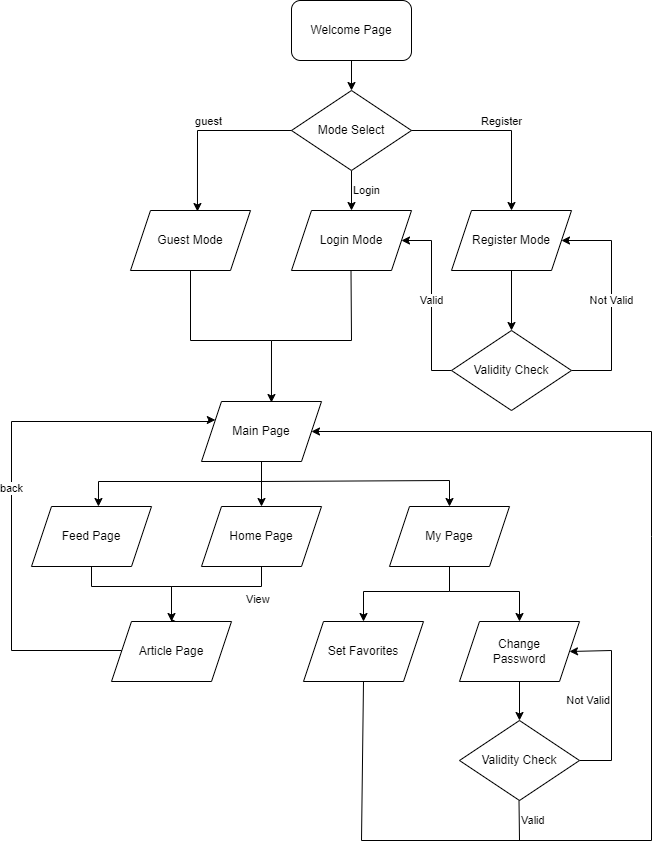

The diagram above was exported from draw.io. Its source (the exported page's mxGraphModel, read from the mxfile embedded in the PNG):
<mxGraphModel dx="1126" dy="1091" grid="1" gridSize="10" guides="1" tooltips="1" connect="1" arrows="1" fold="1" page="1" pageScale="1" pageWidth="1200" pageHeight="1600" background="#ffffff" math="0" shadow="0">
  <root>
    <mxCell id="WIyWlLk6GJQsqaUBKTNV-0" />
    <mxCell id="WIyWlLk6GJQsqaUBKTNV-1" parent="WIyWlLk6GJQsqaUBKTNV-0" />
    <mxCell id="rXzRcfoX-HvQge2d-3iK-57" value="" style="resizable=0;align=left;verticalAlign=bottom;labelBackgroundColor=none;fontSize=12;" connectable="0" vertex="1" parent="WIyWlLk6GJQsqaUBKTNV-1">
      <mxGeometry x="200" y="534" as="geometry" />
    </mxCell>
    <mxCell id="xBKDWKo3clrQPO-nSr3V-6" value="guest" style="edgeStyle=orthogonalEdgeStyle;rounded=0;orthogonalLoop=1;jettySize=auto;entryX=0.558;entryY=0.017;entryDx=0;entryDy=0;entryPerimeter=0;html=1;labelPosition=center;verticalLabelPosition=top;align=center;verticalAlign=bottom;" edge="1" parent="WIyWlLk6GJQsqaUBKTNV-1" target="xBKDWKo3clrQPO-nSr3V-3">
      <mxGeometry relative="1" as="geometry">
        <mxPoint x="370" y="210" as="sourcePoint" />
      </mxGeometry>
    </mxCell>
    <mxCell id="xBKDWKo3clrQPO-nSr3V-0" value="Login Mode" style="shape=parallelogram;perimeter=parallelogramPerimeter;whiteSpace=wrap;html=1;fixedSize=1;" vertex="1" parent="WIyWlLk6GJQsqaUBKTNV-1">
      <mxGeometry x="360" y="290" width="120" height="60" as="geometry" />
    </mxCell>
    <mxCell id="xBKDWKo3clrQPO-nSr3V-12" style="edgeStyle=orthogonalEdgeStyle;rounded=0;orthogonalLoop=1;jettySize=auto;html=1;entryX=0.5;entryY=0;entryDx=0;entryDy=0;" edge="1" parent="WIyWlLk6GJQsqaUBKTNV-1" source="xBKDWKo3clrQPO-nSr3V-1" target="xBKDWKo3clrQPO-nSr3V-8">
      <mxGeometry relative="1" as="geometry" />
    </mxCell>
    <mxCell id="xBKDWKo3clrQPO-nSr3V-1" value="Register Mode" style="shape=parallelogram;perimeter=parallelogramPerimeter;whiteSpace=wrap;html=1;fixedSize=1;" vertex="1" parent="WIyWlLk6GJQsqaUBKTNV-1">
      <mxGeometry x="520" y="290" width="120" height="60" as="geometry" />
    </mxCell>
    <mxCell id="xBKDWKo3clrQPO-nSr3V-15" style="edgeStyle=orthogonalEdgeStyle;rounded=0;orthogonalLoop=1;jettySize=auto;html=1;entryX=0.583;entryY=0.017;entryDx=0;entryDy=0;entryPerimeter=0;" edge="1" parent="WIyWlLk6GJQsqaUBKTNV-1" source="xBKDWKo3clrQPO-nSr3V-3" target="xBKDWKo3clrQPO-nSr3V-17">
      <mxGeometry relative="1" as="geometry">
        <mxPoint x="340" y="470" as="targetPoint" />
        <Array as="points">
          <mxPoint x="259" y="420" />
          <mxPoint x="340" y="420" />
        </Array>
      </mxGeometry>
    </mxCell>
    <mxCell id="xBKDWKo3clrQPO-nSr3V-3" value="Guest Mode" style="shape=parallelogram;perimeter=parallelogramPerimeter;whiteSpace=wrap;html=1;fixedSize=1;" vertex="1" parent="WIyWlLk6GJQsqaUBKTNV-1">
      <mxGeometry x="199" y="290" width="120" height="60" as="geometry" />
    </mxCell>
    <mxCell id="xBKDWKo3clrQPO-nSr3V-13" value="Not Valid" style="edgeStyle=orthogonalEdgeStyle;rounded=0;orthogonalLoop=1;jettySize=auto;html=1;exitX=1;exitY=0.5;exitDx=0;exitDy=0;" edge="1" parent="WIyWlLk6GJQsqaUBKTNV-1" source="xBKDWKo3clrQPO-nSr3V-8" target="xBKDWKo3clrQPO-nSr3V-1">
      <mxGeometry relative="1" as="geometry">
        <mxPoint x="680" y="320" as="targetPoint" />
        <Array as="points">
          <mxPoint x="680" y="450" />
          <mxPoint x="680" y="320" />
        </Array>
      </mxGeometry>
    </mxCell>
    <mxCell id="xBKDWKo3clrQPO-nSr3V-14" value="Valid" style="edgeStyle=orthogonalEdgeStyle;rounded=0;orthogonalLoop=1;jettySize=auto;html=1;entryX=1;entryY=0.5;entryDx=0;entryDy=0;" edge="1" parent="WIyWlLk6GJQsqaUBKTNV-1" source="xBKDWKo3clrQPO-nSr3V-8" target="xBKDWKo3clrQPO-nSr3V-0">
      <mxGeometry relative="1" as="geometry">
        <mxPoint x="500" y="320" as="targetPoint" />
        <Array as="points">
          <mxPoint x="500" y="450" />
          <mxPoint x="500" y="320" />
        </Array>
      </mxGeometry>
    </mxCell>
    <mxCell id="xBKDWKo3clrQPO-nSr3V-8" value="Validity Check" style="rhombus;whiteSpace=wrap;html=1;" vertex="1" parent="WIyWlLk6GJQsqaUBKTNV-1">
      <mxGeometry x="520" y="410" width="120" height="80" as="geometry" />
    </mxCell>
    <mxCell id="xBKDWKo3clrQPO-nSr3V-61" value="Login" style="edgeStyle=orthogonalEdgeStyle;rounded=0;orthogonalLoop=1;jettySize=auto;html=1;labelPosition=right;verticalLabelPosition=middle;align=left;verticalAlign=middle;" edge="1" parent="WIyWlLk6GJQsqaUBKTNV-1" source="xBKDWKo3clrQPO-nSr3V-9" target="xBKDWKo3clrQPO-nSr3V-0">
      <mxGeometry relative="1" as="geometry" />
    </mxCell>
    <mxCell id="xBKDWKo3clrQPO-nSr3V-9" value="Mode Select" style="rhombus;whiteSpace=wrap;html=1;" vertex="1" parent="WIyWlLk6GJQsqaUBKTNV-1">
      <mxGeometry x="360" y="170" width="120" height="80" as="geometry" />
    </mxCell>
    <mxCell id="xBKDWKo3clrQPO-nSr3V-22" style="edgeStyle=orthogonalEdgeStyle;rounded=0;orthogonalLoop=1;jettySize=auto;html=1;entryX=0.5;entryY=0;entryDx=0;entryDy=0;" edge="1" parent="WIyWlLk6GJQsqaUBKTNV-1" source="xBKDWKo3clrQPO-nSr3V-17" target="xBKDWKo3clrQPO-nSr3V-18">
      <mxGeometry relative="1" as="geometry">
        <Array as="points">
          <mxPoint x="330" y="581" />
          <mxPoint x="330" y="581" />
        </Array>
      </mxGeometry>
    </mxCell>
    <mxCell id="xBKDWKo3clrQPO-nSr3V-17" value="Main Page" style="shape=parallelogram;perimeter=parallelogramPerimeter;whiteSpace=wrap;html=1;fixedSize=1;" vertex="1" parent="WIyWlLk6GJQsqaUBKTNV-1">
      <mxGeometry x="270" y="481" width="120" height="60" as="geometry" />
    </mxCell>
    <mxCell id="xBKDWKo3clrQPO-nSr3V-28" style="edgeStyle=orthogonalEdgeStyle;rounded=0;orthogonalLoop=1;jettySize=auto;html=1;entryX=0.575;entryY=0.033;entryDx=0;entryDy=0;entryPerimeter=0;" edge="1" parent="WIyWlLk6GJQsqaUBKTNV-1" source="xBKDWKo3clrQPO-nSr3V-18" target="xBKDWKo3clrQPO-nSr3V-26">
      <mxGeometry relative="1" as="geometry">
        <Array as="points">
          <mxPoint x="330" y="666" />
          <mxPoint x="240" y="666" />
        </Array>
      </mxGeometry>
    </mxCell>
    <mxCell id="xBKDWKo3clrQPO-nSr3V-32" value="View" style="edgeLabel;html=1;align=left;verticalAlign=top;resizable=0;points=[];labelPosition=right;verticalLabelPosition=bottom;" vertex="1" connectable="0" parent="xBKDWKo3clrQPO-nSr3V-28">
      <mxGeometry x="-0.5303" relative="1" as="geometry">
        <mxPoint as="offset" />
      </mxGeometry>
    </mxCell>
    <mxCell id="xBKDWKo3clrQPO-nSr3V-18" value="Home Page" style="shape=parallelogram;perimeter=parallelogramPerimeter;whiteSpace=wrap;html=1;fixedSize=1;" vertex="1" parent="WIyWlLk6GJQsqaUBKTNV-1">
      <mxGeometry x="270" y="586" width="120" height="60" as="geometry" />
    </mxCell>
    <mxCell id="xBKDWKo3clrQPO-nSr3V-31" value="" style="edgeStyle=orthogonalEdgeStyle;rounded=0;orthogonalLoop=1;jettySize=auto;html=1;" edge="1" parent="WIyWlLk6GJQsqaUBKTNV-1" source="xBKDWKo3clrQPO-nSr3V-19" target="xBKDWKo3clrQPO-nSr3V-26">
      <mxGeometry relative="1" as="geometry">
        <Array as="points">
          <mxPoint x="160" y="666" />
          <mxPoint x="240" y="666" />
        </Array>
      </mxGeometry>
    </mxCell>
    <mxCell id="xBKDWKo3clrQPO-nSr3V-19" value="Feed Page" style="shape=parallelogram;perimeter=parallelogramPerimeter;whiteSpace=wrap;html=1;fixedSize=1;" vertex="1" parent="WIyWlLk6GJQsqaUBKTNV-1">
      <mxGeometry x="100" y="586" width="120" height="60" as="geometry" />
    </mxCell>
    <mxCell id="xBKDWKo3clrQPO-nSr3V-37" style="edgeStyle=orthogonalEdgeStyle;rounded=0;orthogonalLoop=1;jettySize=auto;html=1;exitX=0.5;exitY=1;exitDx=0;exitDy=0;" edge="1" parent="WIyWlLk6GJQsqaUBKTNV-1" source="xBKDWKo3clrQPO-nSr3V-20" target="xBKDWKo3clrQPO-nSr3V-34">
      <mxGeometry relative="1" as="geometry">
        <Array as="points">
          <mxPoint x="518" y="671" />
          <mxPoint x="432" y="671" />
        </Array>
      </mxGeometry>
    </mxCell>
    <mxCell id="xBKDWKo3clrQPO-nSr3V-20" value="My Page" style="shape=parallelogram;perimeter=parallelogramPerimeter;whiteSpace=wrap;html=1;fixedSize=1;" vertex="1" parent="WIyWlLk6GJQsqaUBKTNV-1">
      <mxGeometry x="458" y="586" width="120" height="60" as="geometry" />
    </mxCell>
    <mxCell id="xBKDWKo3clrQPO-nSr3V-23" value="" style="endArrow=classic;html=1;rounded=0;entryX=0.558;entryY=0;entryDx=0;entryDy=0;entryPerimeter=0;" edge="1" parent="WIyWlLk6GJQsqaUBKTNV-1" target="xBKDWKo3clrQPO-nSr3V-19">
      <mxGeometry width="50" height="50" relative="1" as="geometry">
        <mxPoint x="330" y="561" as="sourcePoint" />
        <mxPoint x="120" y="561" as="targetPoint" />
        <Array as="points">
          <mxPoint x="167" y="561" />
        </Array>
      </mxGeometry>
    </mxCell>
    <mxCell id="xBKDWKo3clrQPO-nSr3V-24" value="" style="endArrow=classic;html=1;rounded=0;entryX=0.5;entryY=0;entryDx=0;entryDy=0;" edge="1" parent="WIyWlLk6GJQsqaUBKTNV-1" target="xBKDWKo3clrQPO-nSr3V-20">
      <mxGeometry width="50" height="50" relative="1" as="geometry">
        <mxPoint x="330" y="561" as="sourcePoint" />
        <mxPoint x="380" y="511" as="targetPoint" />
        <Array as="points">
          <mxPoint x="518" y="560" />
        </Array>
      </mxGeometry>
    </mxCell>
    <mxCell id="xBKDWKo3clrQPO-nSr3V-33" value="back" style="edgeStyle=orthogonalEdgeStyle;rounded=0;orthogonalLoop=1;jettySize=auto;html=1;exitX=0;exitY=0.5;exitDx=0;exitDy=0;entryX=0;entryY=0.25;entryDx=0;entryDy=0;labelPosition=center;verticalLabelPosition=middle;align=center;verticalAlign=middle;" edge="1" parent="WIyWlLk6GJQsqaUBKTNV-1" source="xBKDWKo3clrQPO-nSr3V-26" target="xBKDWKo3clrQPO-nSr3V-17">
      <mxGeometry relative="1" as="geometry">
        <Array as="points">
          <mxPoint x="190" y="730" />
          <mxPoint x="80" y="730" />
          <mxPoint x="80" y="501" />
          <mxPoint x="278" y="501" />
          <mxPoint x="278" y="500" />
        </Array>
      </mxGeometry>
    </mxCell>
    <mxCell id="xBKDWKo3clrQPO-nSr3V-26" value="Article Page" style="shape=parallelogram;perimeter=parallelogramPerimeter;whiteSpace=wrap;html=1;fixedSize=1;" vertex="1" parent="WIyWlLk6GJQsqaUBKTNV-1">
      <mxGeometry x="180" y="701" width="120" height="60" as="geometry" />
    </mxCell>
    <mxCell id="xBKDWKo3clrQPO-nSr3V-34" value="Set Favorites" style="shape=parallelogram;perimeter=parallelogramPerimeter;whiteSpace=wrap;html=1;fixedSize=1;" vertex="1" parent="WIyWlLk6GJQsqaUBKTNV-1">
      <mxGeometry x="372" y="701" width="120" height="60" as="geometry" />
    </mxCell>
    <mxCell id="xBKDWKo3clrQPO-nSr3V-55" value="" style="edgeStyle=orthogonalEdgeStyle;rounded=0;orthogonalLoop=1;jettySize=auto;html=1;" edge="1" parent="WIyWlLk6GJQsqaUBKTNV-1" source="xBKDWKo3clrQPO-nSr3V-35" target="xBKDWKo3clrQPO-nSr3V-40">
      <mxGeometry relative="1" as="geometry" />
    </mxCell>
    <mxCell id="xBKDWKo3clrQPO-nSr3V-35" value="Change&lt;br&gt;Password" style="shape=parallelogram;perimeter=parallelogramPerimeter;whiteSpace=wrap;html=1;fixedSize=1;" vertex="1" parent="WIyWlLk6GJQsqaUBKTNV-1">
      <mxGeometry x="528" y="701" width="120" height="60" as="geometry" />
    </mxCell>
    <mxCell id="xBKDWKo3clrQPO-nSr3V-38" value="" style="endArrow=classic;html=1;rounded=0;entryX=0.5;entryY=0;entryDx=0;entryDy=0;" edge="1" parent="WIyWlLk6GJQsqaUBKTNV-1" target="xBKDWKo3clrQPO-nSr3V-35">
      <mxGeometry width="50" height="50" relative="1" as="geometry">
        <mxPoint x="518" y="671" as="sourcePoint" />
        <mxPoint x="598" y="671" as="targetPoint" />
        <Array as="points">
          <mxPoint x="588" y="671" />
        </Array>
      </mxGeometry>
    </mxCell>
    <mxCell id="xBKDWKo3clrQPO-nSr3V-44" value="Not Valid" style="edgeStyle=orthogonalEdgeStyle;rounded=0;orthogonalLoop=1;jettySize=auto;html=1;entryX=1;entryY=0.5;entryDx=0;entryDy=0;labelPosition=left;verticalLabelPosition=middle;align=right;verticalAlign=middle;" edge="1" parent="WIyWlLk6GJQsqaUBKTNV-1" source="xBKDWKo3clrQPO-nSr3V-40" target="xBKDWKo3clrQPO-nSr3V-35">
      <mxGeometry relative="1" as="geometry">
        <Array as="points">
          <mxPoint x="680" y="840" />
          <mxPoint x="680" y="730" />
        </Array>
      </mxGeometry>
    </mxCell>
    <mxCell id="xBKDWKo3clrQPO-nSr3V-40" value="Validity Check" style="rhombus;whiteSpace=wrap;html=1;" vertex="1" parent="WIyWlLk6GJQsqaUBKTNV-1">
      <mxGeometry x="528" y="800" width="120" height="80" as="geometry" />
    </mxCell>
    <mxCell id="xBKDWKo3clrQPO-nSr3V-43" value="" style="endArrow=none;html=1;rounded=0;" edge="1" parent="WIyWlLk6GJQsqaUBKTNV-1">
      <mxGeometry width="50" height="50" relative="1" as="geometry">
        <mxPoint x="340" y="420" as="sourcePoint" />
        <mxPoint x="419.5" y="350" as="targetPoint" />
        <Array as="points">
          <mxPoint x="420" y="420" />
        </Array>
      </mxGeometry>
    </mxCell>
    <mxCell id="xBKDWKo3clrQPO-nSr3V-52" value="" style="endArrow=classic;html=1;rounded=0;entryX=1;entryY=0.5;entryDx=0;entryDy=0;exitX=0.5;exitY=1;exitDx=0;exitDy=0;" edge="1" parent="WIyWlLk6GJQsqaUBKTNV-1" source="xBKDWKo3clrQPO-nSr3V-34" target="xBKDWKo3clrQPO-nSr3V-17">
      <mxGeometry width="50" height="50" relative="1" as="geometry">
        <mxPoint x="430" y="880" as="sourcePoint" />
        <mxPoint x="720" y="920" as="targetPoint" />
        <Array as="points">
          <mxPoint x="430" y="920" />
          <mxPoint x="720" y="920" />
          <mxPoint x="720" y="616" />
          <mxPoint x="720" y="511" />
        </Array>
      </mxGeometry>
    </mxCell>
    <mxCell id="xBKDWKo3clrQPO-nSr3V-54" value="Valid" style="endArrow=none;html=1;rounded=0;labelPosition=right;verticalLabelPosition=middle;align=left;verticalAlign=middle;" edge="1" parent="WIyWlLk6GJQsqaUBKTNV-1">
      <mxGeometry width="50" height="50" relative="1" as="geometry">
        <mxPoint x="588" y="920" as="sourcePoint" />
        <mxPoint x="587.5" y="880" as="targetPoint" />
      </mxGeometry>
    </mxCell>
    <mxCell id="xBKDWKo3clrQPO-nSr3V-60" value="Register" style="endArrow=classic;html=1;rounded=0;entryX=0.5;entryY=0;entryDx=0;entryDy=0;labelPosition=center;verticalLabelPosition=top;align=center;verticalAlign=bottom;" edge="1" parent="WIyWlLk6GJQsqaUBKTNV-1" target="xBKDWKo3clrQPO-nSr3V-1">
      <mxGeometry width="50" height="50" relative="1" as="geometry">
        <mxPoint x="480" y="210" as="sourcePoint" />
        <mxPoint x="530" y="160" as="targetPoint" />
        <Array as="points">
          <mxPoint x="580" y="210" />
        </Array>
      </mxGeometry>
    </mxCell>
    <mxCell id="xBKDWKo3clrQPO-nSr3V-63" value="" style="edgeStyle=orthogonalEdgeStyle;rounded=0;orthogonalLoop=1;jettySize=auto;html=1;" edge="1" parent="WIyWlLk6GJQsqaUBKTNV-1" source="xBKDWKo3clrQPO-nSr3V-62" target="xBKDWKo3clrQPO-nSr3V-9">
      <mxGeometry relative="1" as="geometry" />
    </mxCell>
    <mxCell id="xBKDWKo3clrQPO-nSr3V-62" value="Welcome Page" style="rounded=1;whiteSpace=wrap;html=1;" vertex="1" parent="WIyWlLk6GJQsqaUBKTNV-1">
      <mxGeometry x="360" y="80" width="120" height="60" as="geometry" />
    </mxCell>
  </root>
</mxGraphModel>